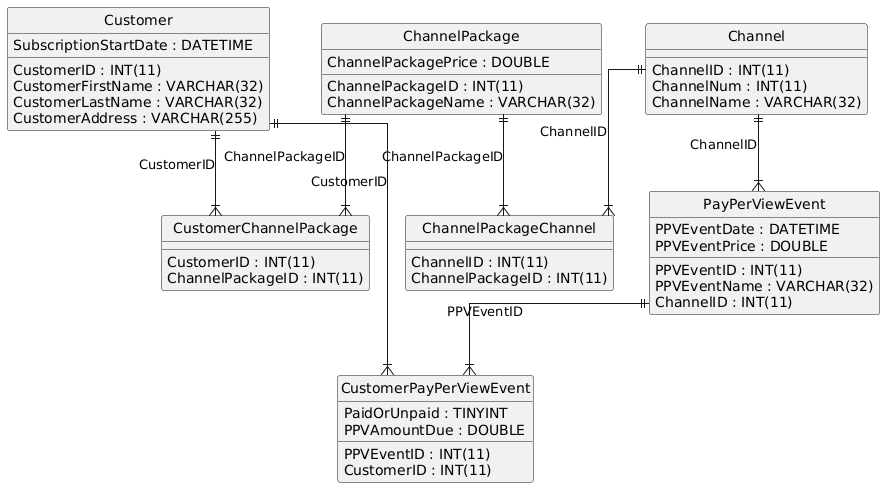

The diagram above was rendered by PlantUML. Its source (embedded in the PNG):
@startuml
hide circle
skinparam linetype ortho

entity "Customer" as Customer {
  CustomerID : INT(11)
  CustomerFirstName : VARCHAR(32)
  CustomerLastName : VARCHAR(32)
  CustomerAddress : VARCHAR(255)
  SubscriptionStartDate : DATETIME
}

entity "ChannelPackage" as ChannelPackage {
  ChannelPackageID : INT(11)
  ChannelPackageName : VARCHAR(32)
  ChannelPackagePrice : DOUBLE
}

entity "Channel" as Channel {
  ChannelID : INT(11)
  ChannelNum : INT(11)
  ChannelName : VARCHAR(32)
}

entity "PayPerViewEvent" as PayPerViewEvent {
  PPVEventID : INT(11)
  PPVEventDate : DATETIME
  PPVEventName : VARCHAR(32)
  PPVEventPrice : DOUBLE
  ChannelID : INT(11)
}

entity "ChannelPackageChannel" as ChannelPackageChannel {
  ChannelID : INT(11)
  ChannelPackageID : INT(11)
}

entity "CustomerChannelPackage" as CustomerChannelPackage {
  CustomerID : INT(11)
  ChannelPackageID : INT(11)
}

entity "CustomerPayPerViewEvent" as CustomerPayPerViewEvent {
  PPVEventID : INT(11)
  CustomerID : INT(11)
  PaidOrUnpaid : TINYINT
  PPVAmountDue : DOUBLE
}

Customer ||--|{ CustomerChannelPackage : "CustomerID"
ChannelPackage ||--|{ CustomerChannelPackage : "ChannelPackageID"
Channel ||--|{ ChannelPackageChannel : "ChannelID"
ChannelPackage ||--|{ ChannelPackageChannel : "ChannelPackageID"
Customer ||--|{ CustomerPayPerViewEvent : "CustomerID"
PayPerViewEvent ||--|{ CustomerPayPerViewEvent : "PPVEventID"
Channel ||--|{ PayPerViewEvent : "ChannelID"
@enduml